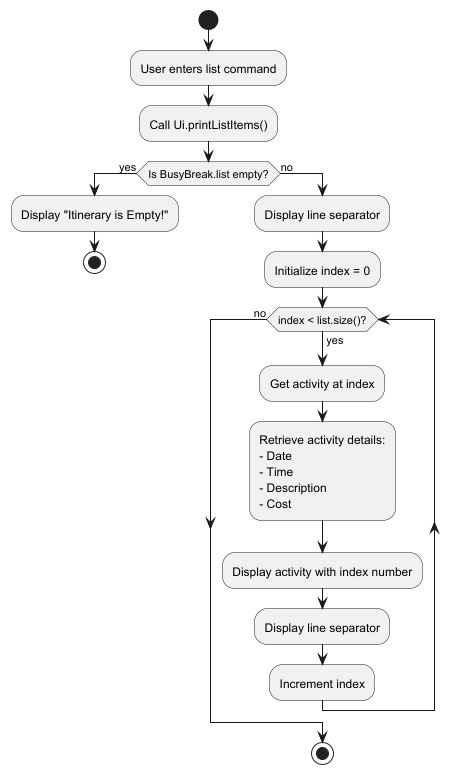

The diagram above was rendered by PlantUML. Its source (embedded in the PNG):
@startuml ListCommandActivityDiagram

start

:User enters list command;

:Call Ui.printListItems();

if (Is BusyBreak.list empty?) then (yes)
  :Display "Itinerary is Empty!";
  stop
else (no)
  :Display line separator;

  :Initialize index = 0;

  while (index < list.size()?) is (yes)
    :Get activity at index;

    :Retrieve activity details:
    - Date
    - Time
    - Description
    - Cost;

    :Display activity with index number;

    :Display line separator;

    :Increment index;
  endwhile (no)

  stop
endif

@enduml